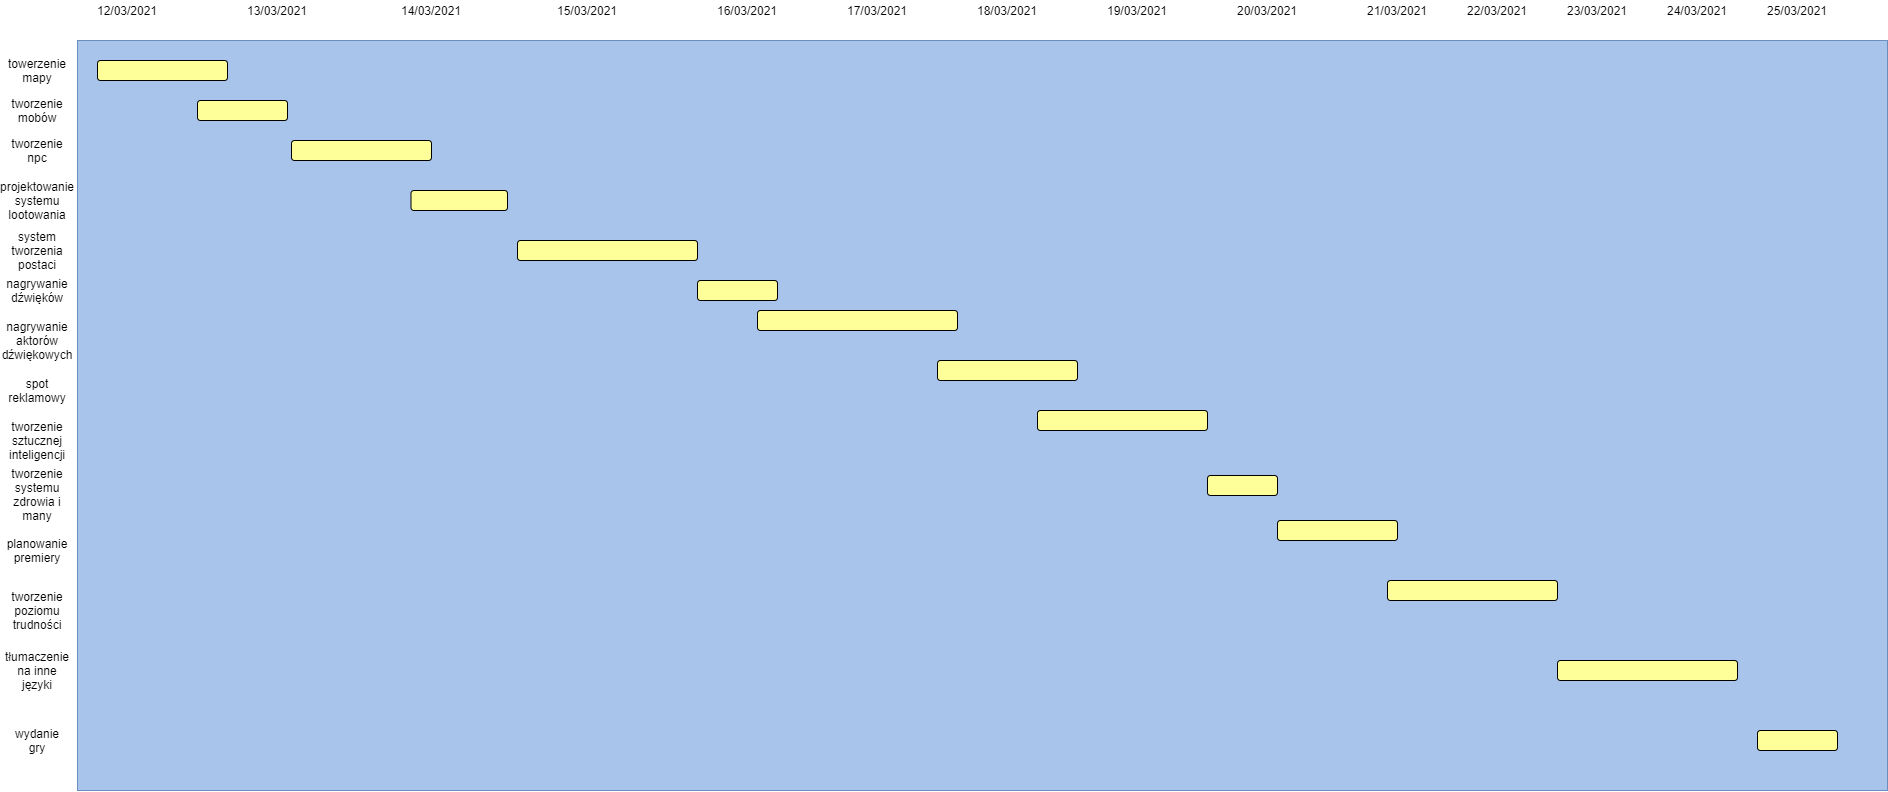

The diagram above was exported from draw.io. Its source (the exported page's mxGraphModel, read from the mxfile embedded in the PNG):
<mxGraphModel dx="1924" dy="1034" grid="1" gridSize="10" guides="1" tooltips="1" connect="1" arrows="1" fold="1" page="1" pageScale="1" pageWidth="827" pageHeight="1169" math="0" shadow="0">
  <root>
    <mxCell id="0" />
    <mxCell id="1" parent="0" />
    <mxCell id="mvgkZf3pBPfkczEJHxJD-1" value="" style="rounded=0;whiteSpace=wrap;html=1;strokeColor=#6c8ebf;fillColor=#A9C4EB;" parent="1" vertex="1">
      <mxGeometry x="60" y="140" width="1810" height="750" as="geometry" />
    </mxCell>
    <mxCell id="mvgkZf3pBPfkczEJHxJD-2" value="12/03/2021" style="text;html=1;strokeColor=none;fillColor=none;align=center;verticalAlign=middle;whiteSpace=wrap;rounded=0;" parent="1" vertex="1">
      <mxGeometry x="90" y="100" width="40" height="20" as="geometry" />
    </mxCell>
    <mxCell id="mvgkZf3pBPfkczEJHxJD-3" value="13/03/2021" style="text;html=1;strokeColor=none;fillColor=none;align=center;verticalAlign=middle;whiteSpace=wrap;rounded=0;" parent="1" vertex="1">
      <mxGeometry x="240" y="100" width="40" height="20" as="geometry" />
    </mxCell>
    <mxCell id="mvgkZf3pBPfkczEJHxJD-5" value="14/03/2021" style="text;html=1;strokeColor=none;fillColor=none;align=center;verticalAlign=middle;whiteSpace=wrap;rounded=0;" parent="1" vertex="1">
      <mxGeometry x="393.5" y="100" width="40" height="20" as="geometry" />
    </mxCell>
    <mxCell id="mvgkZf3pBPfkczEJHxJD-6" value="15/03/2021" style="text;html=1;strokeColor=none;fillColor=none;align=center;verticalAlign=middle;whiteSpace=wrap;rounded=0;" parent="1" vertex="1">
      <mxGeometry x="550" y="100" width="40" height="20" as="geometry" />
    </mxCell>
    <mxCell id="mvgkZf3pBPfkczEJHxJD-7" value="16/03/2021" style="text;html=1;strokeColor=none;fillColor=none;align=center;verticalAlign=middle;whiteSpace=wrap;rounded=0;" parent="1" vertex="1">
      <mxGeometry x="710" y="100" width="40" height="20" as="geometry" />
    </mxCell>
    <mxCell id="mvgkZf3pBPfkczEJHxJD-10" value="towerzenie mapy" style="text;html=1;strokeColor=none;fillColor=none;align=center;verticalAlign=middle;whiteSpace=wrap;rounded=0;" parent="1" vertex="1">
      <mxGeometry y="160" width="40" height="20" as="geometry" />
    </mxCell>
    <mxCell id="mvgkZf3pBPfkczEJHxJD-11" value="tworzenie mobów" style="text;html=1;strokeColor=none;fillColor=none;align=center;verticalAlign=middle;whiteSpace=wrap;rounded=0;" parent="1" vertex="1">
      <mxGeometry y="200" width="40" height="20" as="geometry" />
    </mxCell>
    <mxCell id="mvgkZf3pBPfkczEJHxJD-12" value="tworzenie npc" style="text;html=1;strokeColor=none;fillColor=none;align=center;verticalAlign=middle;whiteSpace=wrap;rounded=0;" parent="1" vertex="1">
      <mxGeometry y="240" width="40" height="20" as="geometry" />
    </mxCell>
    <mxCell id="mvgkZf3pBPfkczEJHxJD-13" value="projektowanie systemu lootowania" style="text;html=1;strokeColor=none;fillColor=none;align=center;verticalAlign=middle;whiteSpace=wrap;rounded=0;" parent="1" vertex="1">
      <mxGeometry y="290" width="40" height="20" as="geometry" />
    </mxCell>
    <mxCell id="mvgkZf3pBPfkczEJHxJD-14" value="system tworzenia postaci" style="text;html=1;strokeColor=none;fillColor=none;align=center;verticalAlign=middle;whiteSpace=wrap;rounded=0;" parent="1" vertex="1">
      <mxGeometry y="340" width="40" height="20" as="geometry" />
    </mxCell>
    <mxCell id="mvgkZf3pBPfkczEJHxJD-15" value="nagrywanie dźwięków" style="text;html=1;strokeColor=none;fillColor=none;align=center;verticalAlign=middle;whiteSpace=wrap;rounded=0;" parent="1" vertex="1">
      <mxGeometry y="380" width="40" height="20" as="geometry" />
    </mxCell>
    <mxCell id="mvgkZf3pBPfkczEJHxJD-16" value="nagrywanie aktorów dźwiękowych" style="text;html=1;strokeColor=none;fillColor=none;align=center;verticalAlign=middle;whiteSpace=wrap;rounded=0;" parent="1" vertex="1">
      <mxGeometry y="430" width="40" height="20" as="geometry" />
    </mxCell>
    <mxCell id="mvgkZf3pBPfkczEJHxJD-18" value="spot reklamowy" style="text;html=1;strokeColor=none;fillColor=none;align=center;verticalAlign=middle;whiteSpace=wrap;rounded=0;" parent="1" vertex="1">
      <mxGeometry y="480" width="40" height="20" as="geometry" />
    </mxCell>
    <mxCell id="mvgkZf3pBPfkczEJHxJD-19" value="tworzenie sztucznej inteligencji" style="text;html=1;strokeColor=none;fillColor=none;align=center;verticalAlign=middle;whiteSpace=wrap;rounded=0;" parent="1" vertex="1">
      <mxGeometry y="530" width="40" height="20" as="geometry" />
    </mxCell>
    <mxCell id="mvgkZf3pBPfkczEJHxJD-20" value="tworzenie systemu zdrowia i many" style="text;html=1;strokeColor=none;fillColor=none;align=center;verticalAlign=middle;whiteSpace=wrap;rounded=0;" parent="1" vertex="1">
      <mxGeometry y="584.5" width="40" height="20" as="geometry" />
    </mxCell>
    <mxCell id="mvgkZf3pBPfkczEJHxJD-21" value="planowanie premiery" style="text;html=1;strokeColor=none;fillColor=none;align=center;verticalAlign=middle;whiteSpace=wrap;rounded=0;" parent="1" vertex="1">
      <mxGeometry y="640" width="40" height="20" as="geometry" />
    </mxCell>
    <mxCell id="mvgkZf3pBPfkczEJHxJD-22" value="tworzenie poziomu trudności" style="text;html=1;strokeColor=none;fillColor=none;align=center;verticalAlign=middle;whiteSpace=wrap;rounded=0;" parent="1" vertex="1">
      <mxGeometry y="700" width="40" height="20" as="geometry" />
    </mxCell>
    <mxCell id="mvgkZf3pBPfkczEJHxJD-23" value="tłumaczenie na inne języki" style="text;html=1;strokeColor=none;fillColor=none;align=center;verticalAlign=middle;whiteSpace=wrap;rounded=0;" parent="1" vertex="1">
      <mxGeometry y="760" width="40" height="20" as="geometry" />
    </mxCell>
    <mxCell id="mvgkZf3pBPfkczEJHxJD-24" value="17/03/2021" style="text;html=1;strokeColor=none;fillColor=none;align=center;verticalAlign=middle;whiteSpace=wrap;rounded=0;" parent="1" vertex="1">
      <mxGeometry x="840" y="100" width="40" height="20" as="geometry" />
    </mxCell>
    <mxCell id="mvgkZf3pBPfkczEJHxJD-25" value="18/03/2021" style="text;html=1;strokeColor=none;fillColor=none;align=center;verticalAlign=middle;whiteSpace=wrap;rounded=0;" parent="1" vertex="1">
      <mxGeometry x="970" y="100" width="40" height="20" as="geometry" />
    </mxCell>
    <mxCell id="mvgkZf3pBPfkczEJHxJD-28" value="" style="rounded=1;whiteSpace=wrap;html=1;fillColor=#FFFF99;" parent="1" vertex="1">
      <mxGeometry x="80" y="160" width="130" height="20" as="geometry" />
    </mxCell>
    <mxCell id="mvgkZf3pBPfkczEJHxJD-29" value="" style="rounded=1;whiteSpace=wrap;html=1;fillColor=#FFFF99;" parent="1" vertex="1">
      <mxGeometry x="180" y="200" width="90" height="20" as="geometry" />
    </mxCell>
    <mxCell id="mvgkZf3pBPfkczEJHxJD-30" value="" style="rounded=1;whiteSpace=wrap;html=1;fillColor=#FFFF99;" parent="1" vertex="1">
      <mxGeometry x="274" y="240" width="140" height="20" as="geometry" />
    </mxCell>
    <mxCell id="mvgkZf3pBPfkczEJHxJD-31" value="" style="rounded=1;whiteSpace=wrap;html=1;fillColor=#FFFF99;" parent="1" vertex="1">
      <mxGeometry x="393.5" y="290" width="96.5" height="20" as="geometry" />
    </mxCell>
    <mxCell id="mvgkZf3pBPfkczEJHxJD-32" value="" style="rounded=1;whiteSpace=wrap;html=1;fillColor=#FFFF99;" parent="1" vertex="1">
      <mxGeometry x="500" y="340" width="180" height="20" as="geometry" />
    </mxCell>
    <mxCell id="mvgkZf3pBPfkczEJHxJD-33" value="" style="rounded=1;whiteSpace=wrap;html=1;fillColor=#FFFF99;" parent="1" vertex="1">
      <mxGeometry x="680" y="380" width="80" height="20" as="geometry" />
    </mxCell>
    <mxCell id="mvgkZf3pBPfkczEJHxJD-34" value="" style="rounded=1;whiteSpace=wrap;html=1;fillColor=#FFFF99;" parent="1" vertex="1">
      <mxGeometry x="740" y="410" width="200" height="20" as="geometry" />
    </mxCell>
    <mxCell id="mvgkZf3pBPfkczEJHxJD-35" value="19/03/2021" style="text;html=1;strokeColor=none;fillColor=none;align=center;verticalAlign=middle;whiteSpace=wrap;rounded=0;" parent="1" vertex="1">
      <mxGeometry x="1100" y="100" width="40" height="20" as="geometry" />
    </mxCell>
    <mxCell id="mvgkZf3pBPfkczEJHxJD-36" value="20/03/2021" style="text;html=1;strokeColor=none;fillColor=none;align=center;verticalAlign=middle;whiteSpace=wrap;rounded=0;" parent="1" vertex="1">
      <mxGeometry x="1230" y="100" width="40" height="20" as="geometry" />
    </mxCell>
    <mxCell id="mvgkZf3pBPfkczEJHxJD-37" value="21/03/2021" style="text;html=1;strokeColor=none;fillColor=none;align=center;verticalAlign=middle;whiteSpace=wrap;rounded=0;" parent="1" vertex="1">
      <mxGeometry x="1360" y="100" width="40" height="20" as="geometry" />
    </mxCell>
    <mxCell id="mvgkZf3pBPfkczEJHxJD-38" value="" style="rounded=1;whiteSpace=wrap;html=1;fillColor=#FFFF99;" parent="1" vertex="1">
      <mxGeometry x="920" y="460" width="140" height="20" as="geometry" />
    </mxCell>
    <mxCell id="mvgkZf3pBPfkczEJHxJD-39" value="" style="rounded=1;whiteSpace=wrap;html=1;fillColor=#FFFF99;" parent="1" vertex="1">
      <mxGeometry x="1020" y="510" width="170" height="20" as="geometry" />
    </mxCell>
    <mxCell id="mvgkZf3pBPfkczEJHxJD-40" value="" style="rounded=1;whiteSpace=wrap;html=1;fillColor=#FFFF99;" parent="1" vertex="1">
      <mxGeometry x="1190" y="575" width="70" height="20" as="geometry" />
    </mxCell>
    <mxCell id="mvgkZf3pBPfkczEJHxJD-41" value="" style="rounded=1;whiteSpace=wrap;html=1;fillColor=#FFFF99;" parent="1" vertex="1">
      <mxGeometry x="1260" y="620" width="120" height="20" as="geometry" />
    </mxCell>
    <mxCell id="mvgkZf3pBPfkczEJHxJD-42" value="22/03/2021" style="text;html=1;strokeColor=none;fillColor=none;align=center;verticalAlign=middle;whiteSpace=wrap;rounded=0;" parent="1" vertex="1">
      <mxGeometry x="1460" y="100" width="40" height="20" as="geometry" />
    </mxCell>
    <mxCell id="mvgkZf3pBPfkczEJHxJD-43" value="23/03/2021" style="text;html=1;strokeColor=none;fillColor=none;align=center;verticalAlign=middle;whiteSpace=wrap;rounded=0;" parent="1" vertex="1">
      <mxGeometry x="1560" y="100" width="40" height="20" as="geometry" />
    </mxCell>
    <mxCell id="mvgkZf3pBPfkczEJHxJD-44" value="24/03/2021" style="text;html=1;strokeColor=none;fillColor=none;align=center;verticalAlign=middle;whiteSpace=wrap;rounded=0;" parent="1" vertex="1">
      <mxGeometry x="1660" y="100" width="40" height="20" as="geometry" />
    </mxCell>
    <mxCell id="mvgkZf3pBPfkczEJHxJD-45" value="" style="rounded=1;whiteSpace=wrap;html=1;fillColor=#FFFF99;" parent="1" vertex="1">
      <mxGeometry x="1370" y="680" width="170" height="20" as="geometry" />
    </mxCell>
    <mxCell id="mvgkZf3pBPfkczEJHxJD-46" value="" style="rounded=1;whiteSpace=wrap;html=1;fillColor=#FFFF99;" parent="1" vertex="1">
      <mxGeometry x="1540" y="760" width="180" height="20" as="geometry" />
    </mxCell>
    <mxCell id="mvgkZf3pBPfkczEJHxJD-47" value="25/03/2021" style="text;html=1;strokeColor=none;fillColor=none;align=center;verticalAlign=middle;whiteSpace=wrap;rounded=0;" parent="1" vertex="1">
      <mxGeometry x="1760" y="100" width="40" height="20" as="geometry" />
    </mxCell>
    <mxCell id="mvgkZf3pBPfkczEJHxJD-48" value="" style="rounded=1;whiteSpace=wrap;html=1;fillColor=#FFFF99;" parent="1" vertex="1">
      <mxGeometry x="1740" y="830" width="80" height="20" as="geometry" />
    </mxCell>
    <mxCell id="mvgkZf3pBPfkczEJHxJD-49" value="wydanie gry" style="text;html=1;strokeColor=none;fillColor=none;align=center;verticalAlign=middle;whiteSpace=wrap;rounded=0;" parent="1" vertex="1">
      <mxGeometry y="830" width="40" height="20" as="geometry" />
    </mxCell>
  </root>
</mxGraphModel>